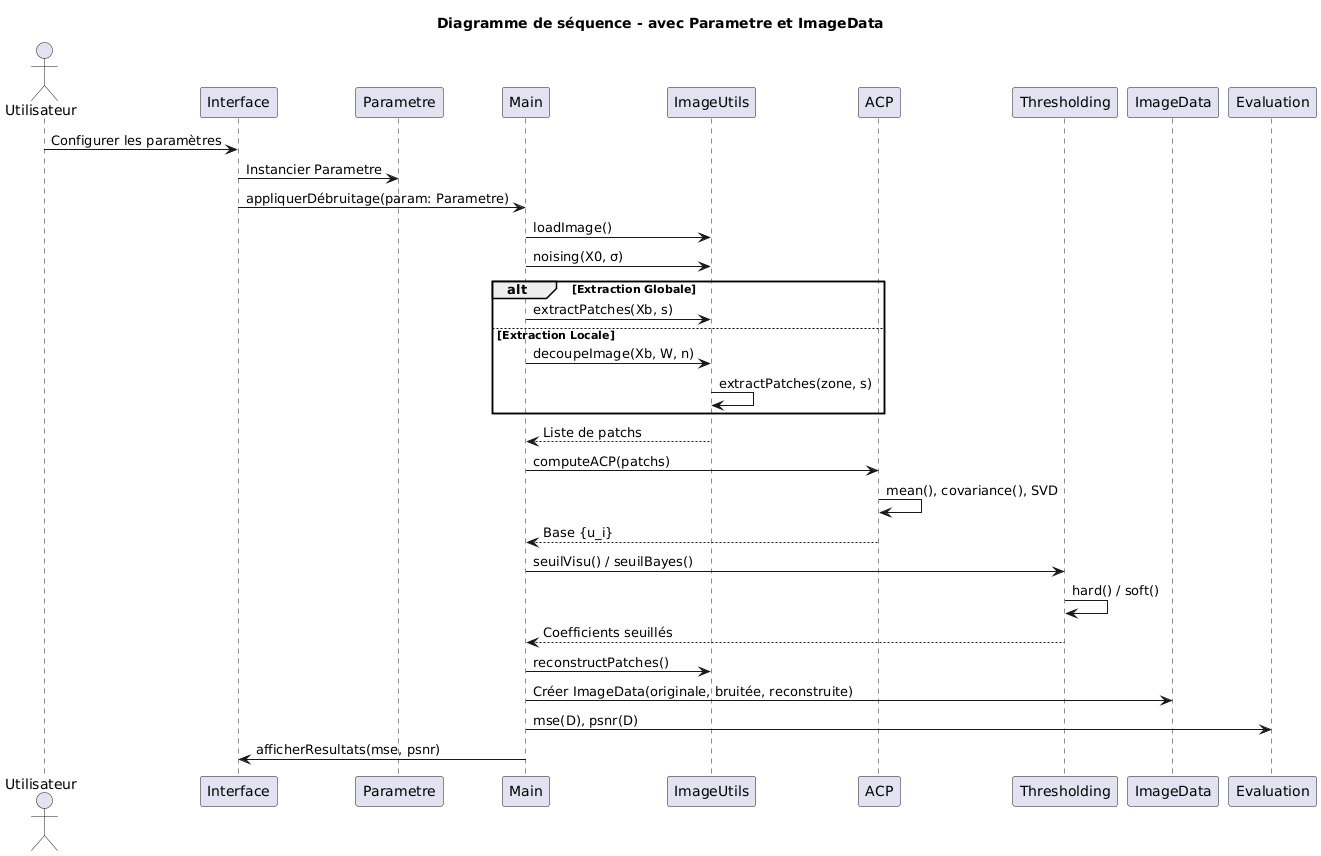

The diagram above was rendered by PlantUML. Its source (embedded in the PNG):
@startuml
title Diagramme de séquence - avec Parametre et ImageData

actor Utilisateur
participant "Interface" as I
participant "Parametre" as P
participant "Main" as M
participant "ImageUtils" as IU
participant "ACP" as A
participant "Thresholding" as T
participant "ImageData" as D
participant "Evaluation" as E

Utilisateur -> I : Configurer les paramètres
I -> P : Instancier Parametre
I -> M : appliquerDébruitage(param: Parametre)

M -> IU : loadImage()
M -> IU : noising(X0, σ)

alt Extraction Globale
  M -> IU : extractPatches(Xb, s)
else Extraction Locale
  M -> IU : decoupeImage(Xb, W, n)
  IU -> IU : extractPatches(zone, s)
end
IU --> M : Liste de patchs

M -> A : computeACP(patchs)
A -> A : mean(), covariance(), SVD
A --> M : Base {u_i}

M -> T : seuilVisu() / seuilBayes()
T -> T : hard() / soft()
T --> M : Coefficients seuillés

M -> IU : reconstructPatches()
M -> D : Créer ImageData(originale, bruitée, reconstruite)
M -> E : mse(D), psnr(D)

M -> I : afficherResultats(mse, psnr)
@enduml